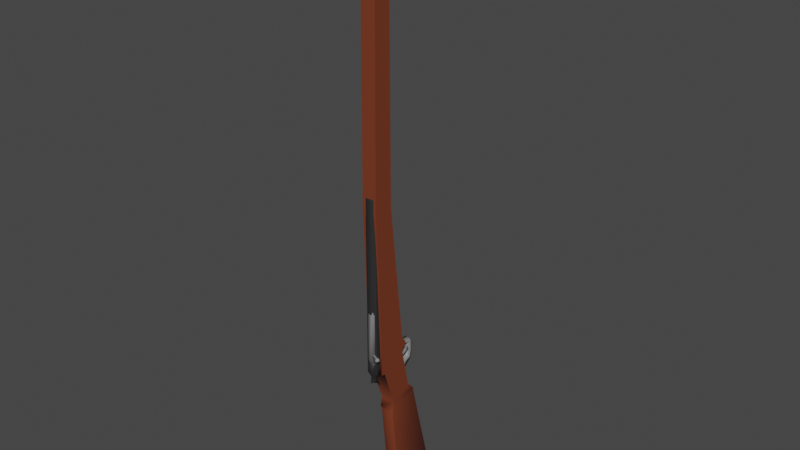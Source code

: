 # Source: solider_rifle.blend  (saved by Blender 2.91.10; exported with 4.5.12 LTS)
import bpy
from mathutils import Matrix  # noqa: F401  (used for matrix-valued properties, if any)

bpy.ops.wm.read_factory_settings(use_empty=True)
scene = bpy.context.scene
scene.name = 'Scene'

# ---- collections
col_collection = bpy.data.collections.new('Collection'); scene.collection.children.link(col_collection)

# ---- materials (node trees are filled in below, after node groups)
mat_material_008 = bpy.data.materials.new('Material.008')
mat_material_008.use_transparent_shadow = False
mat_material_007 = bpy.data.materials.new('Material.007')
mat_material_007.use_transparent_shadow = False
mat_material_002 = bpy.data.materials.new('Material.002')
mat_material_002.use_transparent_shadow = False

# ---- node groups
ng_auto_smooth = bpy.data.node_groups.new('Auto Smooth', 'GeometryNodeTree')
_s = ng_auto_smooth.interface.new_socket(name='Geometry', in_out='OUTPUT', socket_type='NodeSocketGeometry')
_s = ng_auto_smooth.interface.new_socket(name='Geometry', in_out='INPUT', socket_type='NodeSocketGeometry')
_s = ng_auto_smooth.interface.new_socket(name='Angle', in_out='INPUT', socket_type='NodeSocketFloat')
_s.subtype = 'ANGLE'
_s.min_value = 0.0
_s.max_value = 3.142
ng_auto_smooth.is_modifier = True
_N = ng_auto_smooth.nodes; _L = ng_auto_smooth.links
n0 = _N.new('NodeGroupOutput'); n0.name = 'Group Output'; n0.location = (480, -100)
n1 = _N.new('NodeGroupInput'); n1.name = 'Group Input'; n1.location = (-420, -300)
n2 = _N.new('NodeGroupInput'); n2.name = 'Group Input.001'; n2.location = (-60, -100)
n3 = _N.new('GeometryNodeSetShadeSmooth'); n3.name = 'Set Shade Smooth'; n3.location = (120, -100)
n3.domain = 'EDGE'
n4 = _N.new('GeometryNodeSetShadeSmooth'); n4.name = 'Set Shade Smooth.001'; n4.location = (300, -100)
n5 = _N.new('GeometryNodeInputMeshEdgeAngle'); n5.name = 'Edge Angle'; n5.location = (-420, -220)
n6 = _N.new('GeometryNodeInputEdgeSmooth'); n6.name = 'Is Edge Smooth'; n6.location = (-60, -160)
n7 = _N.new('GeometryNodeInputShadeSmooth'); n7.name = 'Is Face Smooth'; n7.location = (-240, -340)
n8 = _N.new('FunctionNodeBooleanMath'); n8.name = 'Boolean Math'; n8.location = (-60, -220)
n9 = _N.new('FunctionNodeCompare'); n9.name = 'Compare'; n9.location = (-240, -180)
n9.operation = 'LESS_EQUAL'
_L.new(n5.outputs[0], n9.inputs[0])
_L.new(n4.outputs[0], n0.inputs[0])
_L.new(n1.outputs[1], n9.inputs[1])
_L.new(n9.outputs[0], n8.inputs[0])
_L.new(n7.outputs[0], n8.inputs[1])
_L.new(n2.outputs[0], n3.inputs[0])
_L.new(n6.outputs[0], n3.inputs[1])
_L.new(n3.outputs[0], n4.inputs[0])
_L.new(n8.outputs[0], n3.inputs[2])
n0.is_active_output = True

# ---- material node trees
mat_material_008.use_nodes = True; mat_material_008.node_tree.nodes.clear()
_N = mat_material_008.node_tree.nodes; _L = mat_material_008.node_tree.links
n0 = _N.new('ShaderNodeBsdfPrincipled'); n0.name = 'Principled BSDF'; n0.location = (10, 300)
n0.distribution = 'GGX'
n0.subsurface_method = 'BURLEY'
n0.inputs[0].default_value = (0.1917, 0.04184, 0.01655, 1.0)
n0.inputs[3].default_value = 1.45
n0.inputs[27].default_value = (0.0, 0.0, 0.0, 1.0)
n0.inputs[28].default_value = 1.0
n1 = _N.new('ShaderNodeOutputMaterial'); n1.name = 'Material Output'; n1.location = (300, 300)
_L.new(n0.outputs[0], n1.inputs[0])
n1.is_active_output = True
mat_material_007.use_nodes = True; mat_material_007.node_tree.nodes.clear()
_N = mat_material_007.node_tree.nodes; _L = mat_material_007.node_tree.links
n0 = _N.new('ShaderNodeBsdfPrincipled'); n0.name = 'Principled BSDF'; n0.location = (10, 300)
n0.distribution = 'GGX'
n0.subsurface_method = 'BURLEY'
n0.inputs[0].default_value = (0.2182, 0.2182, 0.2182, 1.0)
n0.inputs[3].default_value = 1.45
n0.inputs[27].default_value = (0.0, 0.0, 0.0, 1.0)
n0.inputs[28].default_value = 1.0
n1 = _N.new('ShaderNodeOutputMaterial'); n1.name = 'Material Output'; n1.location = (300, 300)
_L.new(n0.outputs[0], n1.inputs[0])
n1.is_active_output = True
mat_material_002.use_nodes = True; mat_material_002.node_tree.nodes.clear()
_N = mat_material_002.node_tree.nodes; _L = mat_material_002.node_tree.links
n0 = _N.new('ShaderNodeBsdfPrincipled'); n0.name = 'Principled BSDF'; n0.location = (10, 300)
n0.distribution = 'GGX'
n0.subsurface_method = 'BURLEY'
n0.inputs[0].default_value = (0.02262, 0.02262, 0.02262, 1.0)
n0.inputs[3].default_value = 1.45
n0.inputs[27].default_value = (0.0, 0.0, 0.0, 1.0)
n0.inputs[28].default_value = 1.0
n1 = _N.new('ShaderNodeOutputMaterial'); n1.name = 'Material Output'; n1.location = (300, 300)
_L.new(n0.outputs[0], n1.inputs[0])
n1.is_active_output = True

# ---- world
world_world = bpy.data.worlds.new('World'); scene.world = world_world
world_world.use_nodes = True; world_world.node_tree.nodes.clear()
_N = world_world.node_tree.nodes; _L = world_world.node_tree.links
n0 = _N.new('ShaderNodeOutputWorld'); n0.name = 'World Output'; n0.location = (300, 300)
n1 = _N.new('ShaderNodeBackground'); n1.name = 'Background'; n1.location = (10, 300)
n1.inputs[0].default_value = (0.05088, 0.05088, 0.05088, 1.0)
_L.new(n1.outputs[0], n0.inputs[0])
n0.is_active_output = True
world_world.color = (0.05088, 0.05088, 0.05088)
world_world.use_sun_shadow = False
world_world.sun_shadow_jitter_overblur = 0.0

# ---- meshes
me_plane = bpy.data.meshes.new('Plane')
me_plane.from_pydata([(0.02674, -1.302, 4.488e-08), (0.1895, -1.22, -3.543e-08), (-0.07206, -0.9998, 4.877e-08), (0.1213, -0.902, -4.661e-08), (-0.1031, -0.9959, 7.839e-08), (0.1614, -0.8399, -7.584e-08), (-0.1507, 0.301, 3.178e-08), (0.003747, 0.2963, -3.82e-08), (-0.105, -0.8128, 7.202e-08), (0.1207, -0.7785, -7.134e-08), (-0.136, 2.034, 3.242e-08), (-0.006382, 2.029, -3.864e-08), (0.1895, -1.22, 0.1135), (0.02674, -1.302, 0.1135), (0.1213, -0.902, 0.1135), (-0.07206, -0.9998, 0.1135), (0.1614, -0.8399, 0.1135), (-0.1031, -0.9959, 0.1135), (0.003747, 0.2963, 0.1135), (-0.1507, 0.301, 0.1135), (-0.105, -0.8128, 0.1135), (0.1207, -0.7785, 0.1135), (-0.006382, 2.029, 0.1135), (-0.136, 2.034, 0.1135), (0.08724, -2.2, 0.01555), (0.1028, -2.199, 4.474e-08), (0.1043, -2.214, 0.01555), (0.4654, -2.191, 0.01555), (0.4614, -2.176, -2.003e-08), (0.4772, -2.175, 0.01555), (0.02162, -1.378, 3.949e-08), (0.006476, -1.383, 0.01555), (0.01024, -1.368, 4.416e-08), (0.2626, -1.301, 0.01555), (0.2477, -1.306, -2.782e-08), (0.2522, -1.289, -3.269e-08), (0.006476, -1.383, 0.09795), (0.02162, -1.378, 0.1135), (0.01024, -1.368, 0.1135), (0.08724, -2.2, 0.09795), (0.1043, -2.214, 0.09795), (0.1028, -2.199, 0.1135), (0.4654, -2.191, 0.09795), (0.4772, -2.175, 0.09795), (0.4614, -2.176, 0.1135), (0.2477, -1.306, 0.1135), (0.2626, -1.301, 0.09795), (0.2522, -1.289, 0.1135), (0.2465, -0.8908, 0.03828), (0.1255, -0.8907, 0.03828), (0.1255, -0.8621, 0.03828), (0.245, -0.8908, 0.07923), (0.1255, -0.8907, 0.07923), (0.2423, -0.8621, 0.07923), (0.1255, -0.8621, 0.07923), (0.2526, -0.8632, 0.03828), (0.2806, -0.9174, 0.07923), (0.2814, -1.019, 0.03828), (0.2596, -1.039, 0.07758), (0.2351, -1.052, 0.03828), (0.2392, -1.022, 0.03859), (0.2437, -1.022, 0.07879), (0.1607, -1.082, 0.01915), (0.1486, -1.028, 0.01915), (0.1607, -1.082, 0.09836), (0.1486, -1.028, 0.09836), (0.1466, -0.9934, 0.03895), (0.1319, -0.9365, 0.03055), (0.1343, -0.9345, 0.08301), (0.1412, -0.9897, 0.08168), (0.2505, -0.9485, 0.04523), (0.1949, -0.9558, 0.07869), (0.2458, -0.9336, 0.05875), (0.2536, -0.9594, 0.07154), (-0.05723, -0.6744, 0.05045), (-0.1137, -0.6744, 0.09755), (-0.05742, 2.411, 0.07183), (-0.1136, 2.411, 0.09183), (-0.1106, -0.6744, 0.02407), (-0.1284, 2.411, 0.04398), (-0.08642, 2.411, 0.02321), (-0.002818, 1.917, 0.05619), (-0.0221, 1.917, 0.07228), (-0.002883, 2.358, 0.0635), (-0.02206, 2.358, 0.07032), (-0.02106, 1.917, 0.04719), (-0.02712, 2.358, 0.05399), (-0.01279, 2.358, 0.04689), (-0.09517, 0.3998, 0.05478), (-0.09649, -0.9672, 0.07218), (-0.09582, 0.3998, 0.06787), (-0.1036, -0.9659, 0.09085), (-0.09908, 0.3998, 0.08029), (-0.1052, 0.3998, 0.0907), (-0.1133, 0.3998, 0.09868), (-0.1076, -0.9915, 0.09743), (-0.1228, 0.3998, 0.1029), (-0.1363, 0.3998, 0.1035), (-0.1639, -0.9675, 0.07419), (-0.1547, 0.3998, 0.09028), (-0.1555, -0.9677, 0.02747), (-0.1655, 0.3998, 0.05313), (-0.1452, 0.3998, 0.01836), (-0.1228, 0.3998, 0.01543), (-0.1164, -0.9676, 0.01799), (-0.1076, -0.9672, 0.02455), (-0.1133, 0.3998, 0.01967), (-0.09908, -0.9672, 0.03806), (-0.1028, 0.3998, 0.03076), (-0.09778, 0.3998, 0.04211), (-0.09517, -0.9672, 0.05478), (-0.1238, -1.008, 0.07697), (-0.1302, -1.005, 0.07974), (-0.1443, -1.007, 0.05108), (-0.1227, -1.007, 0.03952), (-0.1188, -1.005, 0.0737), (-0.1232, -1.051, 0.1005), (-0.1605, -1.055, 0.05522), (-0.1123, -1.049, 0.02318), (-0.14, -0.965, 0.1022), (-0.1432, -0.8754, 0.1004), (-0.1589, -0.8754, 0.0833), (-0.1644, -0.8754, 0.05343), (-0.1456, -0.8754, 0.01825), (-0.08615, -0.8662, 0.1022), (-0.1456, -0.4764, 0.1001), (-0.1647, -0.4764, 0.06366), (-0.1566, -0.4764, 0.03035), (-0.1427, -0.4764, 0.01799), (-0.133, -0.9677, 0.01461), (-0.1228, -0.9676, 0.01545), (-0.09389, -0.8853, 0.06613), (-0.09389, -0.4611, 0.06613), (-0.1095, -0.8853, 0.08811), (-0.1095, -0.4611, 0.08811), (-0.1224, -0.8853, 0.09335), (-0.1222, -0.4611, 0.09288), (-0.1632, -0.8853, 0.07076), (-0.1601, -0.4611, 0.08319), (-0.1503, -0.8853, 0.02914), (-0.151, -0.4611, 0.03047), (-0.1211, -0.8853, 0.02463), (-0.1211, -0.4611, 0.02463), (-0.09993, -0.8853, 0.03984), (-0.09993, -0.4611, 0.03984), (-0.1756, -0.8119, 0.123), (-0.1609, -0.8119, 0.1276), (-0.1756, -0.8273, 0.123), (-0.1609, -0.8273, 0.1276), (-0.1531, -0.8119, 0.06492), (-0.1384, -0.8119, 0.06947), (-0.1531, -0.8273, 0.06492), (-0.1384, -0.8273, 0.06947), (-0.1508, -0.8409, 0.1247), (-0.1809, -0.8426, 0.129), (-0.1638, -0.8257, 0.1048), (-0.1871, -0.8251, 0.1221), (-0.1685, -0.8053, 0.1149), (-0.1486, -0.8126, 0.1318), (-0.1792, -0.8092, 0.1392), (-0.1597, -0.831, 0.1462)], [], [(26, 27, 42, 40), (0, 32, 31, 36, 38, 13), (0, 2, 3, 1), (2, 4, 5, 3), (8, 6, 7, 9), (4, 8, 9, 5), (6, 10, 11, 7), (38, 37, 45, 47, 12, 13), (13, 12, 14, 15), (15, 14, 16, 17), (20, 21, 18, 19), (17, 16, 21, 20), (19, 18, 22, 23), (4, 2, 15, 17), (11, 10, 23, 22), (3, 5, 16, 14), (33, 35, 1, 12, 47, 46), (10, 6, 19, 23), (41, 44, 45, 37), (7, 11, 22, 18), (8, 4, 17, 20), (25, 30, 34, 28), (9, 7, 18, 21), (2, 0, 13, 15), (29, 33, 46, 43), (6, 8, 20, 19), (1, 3, 14, 12), (30, 32, 0, 1, 35, 34), (5, 9, 21, 16), (24, 25, 26), (27, 28, 29), (30, 31, 32), (33, 34, 35), (36, 37, 38), (39, 40, 41), (42, 43, 44), (45, 46, 47), (30, 25, 24, 31), (25, 28, 27, 26), (28, 34, 33, 29), (36, 39, 41, 37), (40, 42, 44, 41), (43, 46, 45, 44), (26, 40, 39, 24), (29, 43, 42, 27), (31, 24, 39, 36), (51, 56, 53), (55, 48, 49, 50), (58, 59, 57), (53, 55, 50, 54), (51, 53, 54, 52), (48, 51, 52, 49), (52, 54, 50, 49), (61, 58, 56, 51), (60, 48, 55, 57), (53, 56, 55), (57, 59, 60), (61, 51, 48, 60), (57, 55, 56, 58), (63, 65, 61, 60), (63, 62, 64, 65), (62, 59, 58, 64), (65, 64, 58, 61), (63, 60, 59, 62), (68, 69, 71), (71, 72, 70), (73, 72, 71), (66, 67, 70), (69, 68, 67, 66), (71, 69, 73), (73, 69, 66, 70), (71, 70, 67, 68), (72, 73, 70), (76, 75, 74), (80, 79, 77, 76), (79, 78, 75), (80, 74, 78), (76, 77, 75), (77, 79, 75), (79, 80, 78), (80, 76, 74), (74, 75, 78), (83, 82, 81), (87, 86, 84, 83), (86, 85, 82), (87, 81, 85), (83, 84, 82), (84, 86, 82), (86, 87, 85), (87, 83, 81), (81, 82, 85), (96, 97, 124), (97, 125, 119), (126, 101, 127), (102, 128, 127), (102, 129, 128), (103, 130, 129), (126, 125, 99, 101), (91, 115, 89), (119, 112, 95), (104, 114, 130), (100, 113, 98), (105, 114, 104), (129, 114, 100), (89, 115, 110), (107, 114, 105), (116, 117, 118), (111, 116, 115), (112, 116, 111), (113, 118, 117), (113, 117, 112), (115, 116, 118), (123, 129, 100), (122, 100, 98), (128, 129, 123), (97, 99, 125), (101, 102, 127), (102, 103, 129), (101, 99, 97, 96, 94, 93, 92, 90, 88, 109, 108, 106, 103, 102), (114, 107, 110, 115), (129, 130, 114), (119, 98, 112), (100, 114, 113), (98, 119, 120, 121), (91, 95, 115), (98, 113, 112), (114, 115, 118), (113, 114, 118), (112, 117, 116), (122, 123, 100), (121, 122, 98), (126, 127, 128, 125), (95, 124, 119), (123, 122, 121, 120), (123, 120, 125, 128), (119, 125, 120), (124, 97, 119), (112, 115, 95), (138, 137, 135), (142, 141, 139), (136, 138, 135), (136, 134, 132, 144, 142, 140, 138), (140, 142, 139), (139, 141, 143, 131, 133, 135, 137), (139, 137, 138, 140), (145, 146, 148, 147), (147, 148, 152, 151), (151, 152, 150, 149), (149, 150, 146, 145), (147, 151, 149, 145), (152, 148, 146, 150), (154, 153, 155), (155, 157, 156), (158, 159, 157), (159, 160, 154), (156, 154, 155), (153, 158, 155), (155, 158, 157), (156, 157, 159), (159, 158, 160), (159, 154, 156), (158, 153, 160), (160, 153, 154)])
me_plane.polygons.foreach_set('use_smooth', [True] * 163)
me_plane.polygons.foreach_set('material_index', [0, 0, 0, 0, 0, 0, 0, 0, 0, 0, 0, 0, 0, 0, 0, 0, 0, 0, 0, 0, 0, 0, 0, 0, 0, 0, 0, 0, 0, 0, 0, 0, 0, 0, 0, 0, 0, 0, 0, 0, 0, 0, 0, 0, 0, 0, 1, 1, 1, 1, 1, 1, 1, 1, 1, 1, 1, 1, 1, 1, 1, 1, 1, 1, 1, 1, 1, 1, 1, 1, 1, 1, 1, 2, 2, 2, 2, 2, 2, 2, 2, 2, 2, 2, 2, 2, 2, 2, 2, 2, 2, 2, 2, 2, 2, 2, 2, 2, 2, 2, 2, 2, 2, 2, 2, 2, 2, 2, 2, 2, 2, 2, 2, 2, 2, 2, 2, 2, 2, 2, 2, 2, 2, 2, 2, 2, 2, 2, 2, 2, 2, 2, 2, 2, 2, 2, 2, 2, 1, 1, 1, 1, 1, 1, 1, 1, 1, 1, 1, 1, 1, 1, 1, 1, 1, 1, 1, 1, 1, 1, 1, 1, 1])
_uv = me_plane.uv_layers.new(name='UVMap')
_uv.uv.foreach_set('vector', [0.03957, 0.0, 0.9604, 0.0, 0.9604, 0.0, 0.03957, 0.0, 0.0, 1.0, 0.0, 1.0, 0.0, 1.0, 0.0, 1.0, 0.0, 1.0, 0.0, 1.0, 0.0, 1.0, 0.0, 1.0, 1.0, 1.0, 1.0, 1.0, 0.0, 1.0, 0.0, 1.0, 1.0, 1.0, 1.0, 1.0, 0.0, 1.0, 0.0, 1.0, 1.0, 1.0, 1.0, 1.0, 0.0, 1.0, 0.0, 1.0, 1.0, 1.0, 1.0, 1.0, 0.0, 1.0, 0.0, 1.0, 1.0, 1.0, 1.0, 1.0, 0.0, 1.0, 0.05914, 1.0, 0.942, 1.0, 1.0, 1.0, 1.0, 1.0, 0.0, 1.0, 0.0, 1.0, 1.0, 1.0, 1.0, 1.0, 0.0, 1.0, 0.0, 1.0, 1.0, 1.0, 1.0, 1.0, 0.0, 1.0, 0.0, 1.0, 1.0, 1.0, 1.0, 1.0, 0.0, 1.0, 0.0, 1.0, 1.0, 1.0, 1.0, 1.0, 0.0, 1.0, 0.0, 1.0, 1.0, 1.0, 1.0, 1.0, 0.0, 1.0, 0.0, 1.0, 0.0, 1.0, 0.0, 1.0, 0.0, 1.0, 1.0, 1.0, 0.0, 1.0, 0.0, 1.0, 1.0, 1.0, 1.0, 1.0, 1.0, 1.0, 1.0, 1.0, 1.0, 1.0, 1.0, 1.0, 1.0, 1.0, 1.0, 1.0, 1.0, 1.0, 1.0, 1.0, 1.0, 1.0, 0.0, 1.0, 0.0, 1.0, 0.0, 1.0, 0.0, 1.0, 0.04117, 0.01823, 0.9586, 0.01753, 0.942, 1.0, 0.05914, 1.0, 1.0, 1.0, 1.0, 1.0, 1.0, 1.0, 1.0, 1.0, 0.0, 1.0, 0.0, 1.0, 0.0, 1.0, 0.0, 1.0, 0.04117, 0.01823, 0.05914, 1.0, 0.942, 1.0, 0.9586, 0.01753, 1.0, 1.0, 1.0, 1.0, 1.0, 1.0, 1.0, 1.0, 0.0, 1.0, 0.0, 1.0, 0.0, 1.0, 0.0, 1.0, 1.0, 0.01699, 1.0, 1.0, 1.0, 1.0, 1.0, 0.01699, 0.0, 1.0, 0.0, 1.0, 0.0, 1.0, 0.0, 1.0, 1.0, 1.0, 1.0, 1.0, 1.0, 1.0, 1.0, 1.0, 0.05914, 1.0, 0.0, 1.0, 0.0, 1.0, 1.0, 1.0, 1.0, 1.0, 0.942, 1.0, 1.0, 1.0, 1.0, 1.0, 1.0, 1.0, 1.0, 1.0, 0.0, 0.0186, 0.04117, 0.01823, 0.03957, 0.0, 0.9604, 0.0, 0.9586, 0.01753, 1.0, 0.01699, 0.05914, 1.0, 0.0, 1.0, 0.0, 1.0, 1.0, 1.0, 1.0, 0.9988, 1.0, 1.0, 0.0, 1.0, 0.0, 1.004, 0.0, 1.0, 0.0, 0.0186, 0.03957, 0.0, 0.04117, 0.01823, 0.9604, 0.0, 1.0, 0.01699, 0.9586, 0.01753, 0.942, 1.0, 1.0, 1.0, 1.0, 1.0, 0.05914, 1.0, 0.04117, 0.01823, 0.0, 0.0186, 0.0, 1.0, 0.04117, 0.01823, 0.9586, 0.01753, 0.9604, 0.0, 0.03957, 0.0, 0.9586, 0.01753, 0.942, 1.0, 1.0, 1.0, 1.0, 0.01699, 0.0, 1.0, 0.0, 0.0186, 0.04117, 0.01823, 0.05914, 1.0, 0.03957, 0.0, 0.9604, 0.0, 0.9586, 0.01753, 0.04117, 0.01823, 1.0, 0.01699, 1.0, 1.0, 0.942, 1.0, 0.9586, 0.01753, 0.03957, 0.0, 0.03957, 0.0, 0.0, 0.0186, 0.0, 0.0186, 1.0, 0.01699, 1.0, 0.01699, 0.9604, 0.0, 0.9604, 0.0, 0.0, 1.0, 0.0, 0.0186, 0.0, 0.0186, 0.0, 1.0, 0.375, 0.75, 0.375, 0.5, 0.375, 0.5, 0.375, 0.25, 0.375, 0.0, 0.625, 0.0, 0.625, 0.25, 0.375, 0.5, 0.375, 0.25, 0.375, 0.25, 0.375, 0.5, 0.375, 0.25, 0.625, 0.25, 0.625, 0.5, 0.375, 0.75, 0.375, 0.5, 0.625, 0.5, 0.625, 0.75, 0.375, 1.0, 0.375, 0.75, 0.625, 0.75, 0.625, 1.0, 0.625, 0.75, 0.625, 0.5, 0.875, 0.5, 0.875, 0.75, 0.375, 0.75, 0.375, 0.5, 0.375, 0.5, 0.375, 0.75, 0.375, 0.0, 0.375, 0.0, 0.375, 0.25, 0.375, 0.25, 0.375, 0.5, 0.375, 0.5, 0.375, 0.25, 0.375, 0.25, 0.375, 0.25, 0.375, 0.0, 0.375, 0.75, 0.375, 0.75, 0.375, 1.0, 0.375, 1.0, 0.375, 0.25, 0.375, 0.25, 0.375, 0.5, 0.375, 0.5, 0.375, 1.0, 0.375, 0.75, 0.375, 0.75, 0.375, 1.0, 0.125, 0.75, 0.125, 0.5, 0.375, 0.5, 0.375, 0.75, 0.375, 0.25, 0.375, 0.25, 0.375, 0.5, 0.375, 0.5, 0.375, 0.75, 0.375, 0.5, 0.375, 0.5, 0.375, 0.75, 0.375, 0.0, 0.375, 0.0, 0.375, 0.25, 0.375, 0.25, 0.625, 0.5, 0.5693, 0.75, 0.375, 0.5, 0.375, 0.5, 0.375, 0.375, 0.375, 0.02236, 0.375, 0.75, 0.375, 0.375, 0.375, 0.5, 0.5541, 0.0, 0.625, 0.25, 0.375, 0.02236, 0.5693, 0.75, 0.625, 0.5, 0.875, 0.5, 0.875, 0.75, 0.375, 0.5, 0.5693, 0.75, 0.375, 0.75, 0.375, 0.75, 0.5693, 0.75, 0.5541, 1.0, 0.375, 1.0, 0.375, 0.5, 0.375, 0.02236, 0.625, 0.25, 0.625, 0.5, 0.375, 0.375, 0.375, 0.75, 0.125, 0.75, 0.9286, 1.0, 0.6766, 0.5, 0.9658, 0.5, 0.03362, 0.2996, 0.1578, 0.04814, 0.4374, 0.1417, 0.3159, 0.4425, 0.4319, 1.0, 0.3167, 0.5, 0.6766, 0.5, 0.2142, 1.0, 0.06061, 0.5, 0.3167, 0.5, 0.9286, 1.0, 0.6667, 1.0, 0.6766, 0.5, 0.6667, 1.0, 0.4319, 1.0, 0.6766, 0.5, 0.4319, 1.0, 0.2142, 1.0, 0.3167, 0.5, 0.2142, 1.0, 0.03655, 1.0, 0.06061, 0.5, 0.703, 0.4551, 0.9037, 0.1737, 0.5578, 0.1644, 0.9286, 1.0, 0.6766, 0.5, 0.9658, 0.5, 0.03362, 0.2996, 0.1578, 0.04814, 0.4374, 0.1417, 0.3159, 0.4425, 0.4319, 1.0, 0.3167, 0.5, 0.6766, 0.5, 0.2142, 1.0, 0.06061, 0.5, 0.3167, 0.5, 0.9286, 1.0, 0.6667, 1.0, 0.6766, 0.5, 0.6667, 1.0, 0.4319, 1.0, 0.6766, 0.5, 0.4319, 1.0, 0.2142, 1.0, 0.3167, 0.5, 0.2142, 1.0, 0.03655, 1.0, 0.06061, 0.5, 0.703, 0.4551, 0.9037, 0.1737, 0.5578, 0.1644, 0.7812, 1.0, 0.719, 1.0, 0.7813, 0.5462, 0.719, 1.0, 0.6756, 0.6796, 0.7011, 0.5022, 0.5156, 0.6796, 0.48, 1.0, 0.3906, 0.6796, 0.3236, 1.0, 0.3125, 0.6796, 0.3906, 0.6796, 0.3236, 1.0, 0.2662, 0.5, 0.3125, 0.6796, 0.2188, 1.0, 0.2188, 0.5, 0.2662, 0.5, 0.5156, 0.6796, 0.6756, 0.6796, 0.6209, 1.0, 0.48, 1.0, 0.8742, 0.5, 0.869, 0.5, 0.9531, 0.5, 0.7011, 0.5022, 0.7469, 0.5, 0.823, 0.5, 0.1875, 0.5, 0.1833, 0.5, 0.2188, 0.5, 0.3801, 0.5, 0.4366, 0.5, 0.5526, 0.5, 0.1406, 0.5, 0.1833, 0.5, 0.1875, 0.5, 0.2662, 0.5, 0.1833, 0.5, 0.3801, 0.5, 0.9531, 0.5, 0.869, 0.5, 1.0, 0.5, 0.07813, 0.5, 0.1833, 0.5, 0.1406, 0.5, 0.9407, 0.289, 0.7272, 0.03352, 0.5952, 0.3426, 0.8125, 0.5, 0.782, 0.5, 0.869, 0.5, 0.7469, 0.5, 0.782, 0.5, 0.8125, 0.5, 0.4366, 0.5, 0.1655, 0.5, 0.4832, 0.5, 0.4366, 0.5, 0.4832, 0.5, 0.7469, 0.5, 0.869, 0.5, 0.782, 0.5, 0.9872, 0.5, 0.324, 0.5418, 0.2662, 0.5, 0.3801, 0.5, 0.4798, 0.5418, 0.3801, 0.5, 0.5526, 0.5, 0.3125, 0.6796, 0.2662, 0.5, 0.324, 0.5418, 0.719, 1.0, 0.6209, 1.0, 0.6756, 0.6796, 0.48, 1.0, 0.3236, 1.0, 0.3906, 0.6796, 0.3236, 1.0, 0.2188, 1.0, 0.2662, 0.5, 0.2216, 0.02515, 0.4131, 0.07826, 0.4821, 0.2043, 0.4854, 0.2968, 0.4606, 0.3626, 0.4197, 0.4197, 0.3626, 0.4606, 0.2968, 0.4854, 0.2266, 0.4877, 0.1582, 0.4717, 0.09848, 0.4346, 0.03936, 0.3626, 0.01461, 0.2968, 0.04027, 0.1455, 0.1833, 0.5, 0.07813, 0.5, 0.01563, 0.5, 0.01282, 0.5, 0.2662, 0.5, 0.2188, 0.5, 0.1833, 0.5, 0.7011, 0.5022, 0.5526, 0.5, 0.7469, 0.5, 0.3801, 0.5, 0.1833, 0.5, 0.4366, 0.5, 0.5526, 0.5, 0.7011, 0.5022, 0.6854, 0.5418, 0.5898, 0.5418, 0.8742, 0.5, 0.823, 0.5, 0.869, 0.5, 0.5526, 0.5, 0.4366, 0.5, 0.7469, 0.5, 0.1833, 0.5, 0.01282, 0.5, 0.1655, 0.5, 0.4366, 0.5, 0.1833, 0.5, 0.1655, 0.5, 0.7469, 0.5, 0.4832, 0.5, 0.782, 0.5, 0.4798, 0.5418, 0.324, 0.5418, 0.3801, 0.5, 0.5898, 0.5418, 0.4798, 0.5418, 0.5526, 0.5, 0.5156, 0.6796, 0.3906, 0.6796, 0.3125, 0.6796, 0.6756, 0.6796, 0.823, 0.5, 0.7813, 0.5462, 0.7011, 0.5022, 0.324, 0.5418, 0.4798, 0.5418, 0.5898, 0.5418, 0.6854, 0.5418, 0.324, 0.5418, 0.6854, 0.5418, 0.6756, 0.6796, 0.3125, 0.6796, 0.7011, 0.5022, 0.6756, 0.6796, 0.6854, 0.5418, 0.7813, 0.5462, 0.719, 1.0, 0.7011, 0.5022, 0.7469, 0.5, 0.869, 0.5, 0.823, 0.5, 0.6038, 1.0, 0.552, 0.5, 0.78, 0.5, 0.2188, 1.0, 0.2188, 0.5, 0.3495, 0.5, 0.7812, 1.0, 0.6038, 1.0, 0.78, 0.5, 0.4854, 0.2968, 0.4471, 0.3815, 0.2945, 0.4765, 0.1182, 0.4469, 0.01653, 0.3019, 0.07065, 0.1107, 0.3734, 0.08811, 0.3551, 1.0, 0.2188, 1.0, 0.3495, 0.5, 0.5702, 0.1201, 0.5165, 0.3019, 0.6182, 0.4469, 0.7945, 0.4765, 0.9471, 0.3815, 0.9852, 0.2949, 0.8228, 0.03538, 0.3495, 0.5, 0.552, 0.5, 0.6038, 1.0, 0.3551, 1.0, 0.375, 0.0, 0.625, 0.0, 0.625, 0.25, 0.375, 0.25, 0.375, 0.25, 0.625, 0.25, 0.625, 0.5, 0.375, 0.5, 0.375, 0.5, 0.625, 0.5, 0.625, 0.75, 0.375, 0.75, 0.375, 0.75, 0.625, 0.75, 0.625, 1.0, 0.375, 1.0, 0.125, 0.5, 0.375, 0.5, 0.375, 0.75, 0.125, 0.75, 0.625, 0.5, 0.875, 0.5, 0.875, 0.75, 0.625, 0.75, 0.7837, 0.3293, 0.7215, 0.7377, 0.5077, 0.5356, 0.5077, 0.5356, 0.3451, 0.4851, 0.7683, 0.1115, 0.2028, 0.786, 0.1378, 0.34, 0.3451, 0.4851, 0.9981, 0.2528, 0.9427, 0.6065, 0.7837, 0.3293, 0.7683, 0.1115, 0.7837, 0.3293, 0.5077, 0.5356, 0.7215, 0.7377, 0.2028, 0.786, 0.5077, 0.5356, 0.5077, 0.5356, 0.2028, 0.786, 0.3451, 0.4851, 0.4168, 0.1258, 0.3451, 0.4851, 0.1378, 0.34, 0.1378, 0.34, 0.2028, 0.786, 1.79e-08, 0.6087, 0.9981, 0.2528, 0.7837, 0.3293, 0.7683, 0.1115, 0.9852, 0.9185, 0.7215, 0.7377, 0.9427, 0.6065, 0.9427, 0.6065, 0.7215, 0.7377, 0.7837, 0.3293])
me_plane.materials.append(mat_material_008)
me_plane.materials.append(mat_material_007)
me_plane.materials.append(mat_material_002)
me_plane.use_remesh_fix_poles = True
me_plane.use_remesh_preserve_attributes = False
me_plane.use_mirror_vertex_groups = False
me_plane.update()

# ---- objects
ob_rifle = bpy.data.objects.new('rifle', me_plane)

# ---- transforms, parenting, visibility, modifiers, constraints
ob_rifle.location = (-1.051, 0.02649, 3.093)
ob_rifle.rotation_euler = (1.571, -4.371e-08, 1.571)
ob_rifle.scale = (0.7485, 0.7485, 0.7485)
ob_rifle.lineart.crease_threshold = 0.0
_m = ob_rifle.modifiers.new('Auto Smooth', 'NODES')
_m.node_group = ng_auto_smooth
_gi = [s.identifier for s in ng_auto_smooth.interface.items_tree if s.item_type == 'SOCKET' and s.in_out == 'INPUT']
_m[_gi[1]] = 1.562  # Angle

# ---- collection membership
col_collection.objects.link(ob_rifle)

# ---- scene / render settings (as saved in the file)
scene.frame_start = 1; scene.frame_end = 250; scene.frame_set(1)
scene.render.engine = 'BLENDER_EEVEE_NEXT'
scene.cycles.use_denoising = False
scene.cycles.samples = 128
scene.cycles.sampling_pattern = 'TABULATED_SOBOL'
scene.cycles.use_adaptive_sampling = False
scene.cycles.use_light_tree = False
scene.view_settings.view_transform = 'Filmic'
bpy.context.view_layer.update()

# ---- added for rendering (the .blend has no active camera and no usable light): camera, sun
cam_auto = bpy.data.cameras.new('AutoCamera')
cam_auto.lens = 50.0
cam_auto.sensor_width = 36.0
cam_auto.clip_end = 1000.0
ob_auto_camera = bpy.data.objects.new('AutoCamera', cam_auto)
scene.collection.objects.link(ob_auto_camera)
ob_auto_camera.location = (2.24145, -3.75, 5.75661)
ob_auto_camera.rotation_euler = (1.09748, -7.21219e-08, 0.694738)
scene.camera = ob_auto_camera
light_auto_sun = bpy.data.lights.new('AutoSun', 'SUN')
light_auto_sun.energy = 3.0
light_auto_sun.angle = 0.0523599
ob_auto_sun = bpy.data.objects.new('AutoSun', light_auto_sun)
scene.collection.objects.link(ob_auto_sun)
ob_auto_sun.rotation_euler = (0.872665, 0.174533, 0.523599)
bpy.context.view_layer.update()
